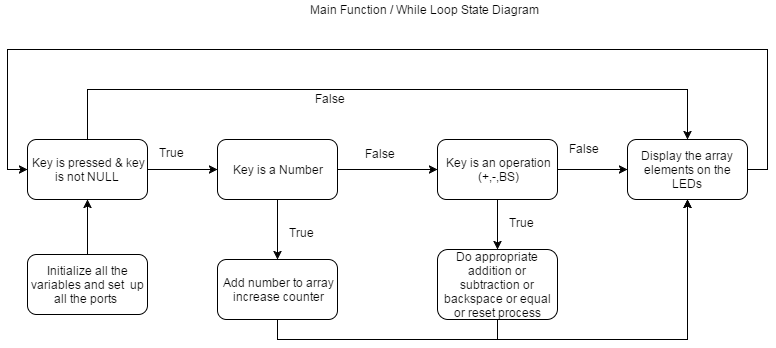

The diagram above was exported from draw.io. Its source (the exported page's mxGraphModel, read from the mxfile embedded in the PNG):
<mxGraphModel dx="1112" dy="887" grid="1" gridSize="10" guides="1" tooltips="1" connect="1" arrows="1" fold="1" page="0" pageScale="1.5" pageWidth="826" pageHeight="1169" background="none" math="0" shadow="0">
  <root>
    <mxCell id="0" style=";html=1;" />
    <mxCell id="1" style=";html=1;" parent="0" />
    <mxCell id="72edd5d474572c48-211" style="edgeStyle=orthogonalEdgeStyle;rounded=0;html=1;entryX=0;entryY=0.5;jettySize=auto;orthogonalLoop=1;" edge="1" parent="1" source="72edd5d474572c48-207" target="72edd5d474572c48-208">
      <mxGeometry relative="1" as="geometry" />
    </mxCell>
    <mxCell id="72edd5d474572c48-228" style="edgeStyle=orthogonalEdgeStyle;rounded=0;html=1;entryX=0.5;entryY=0;jettySize=auto;orthogonalLoop=1;" edge="1" parent="1" source="72edd5d474572c48-207" target="72edd5d474572c48-224">
      <mxGeometry relative="1" as="geometry">
        <Array as="points">
          <mxPoint x="260" y="-215" />
          <mxPoint x="860" y="-215" />
        </Array>
      </mxGeometry>
    </mxCell>
    <mxCell id="72edd5d474572c48-207" value="&amp;nbsp;Key is pressed &amp;amp; key is not NULL" style="rounded=1;whiteSpace=wrap;html=1;" vertex="1" parent="1">
      <mxGeometry x="200" y="-165" width="120" height="60" as="geometry" />
    </mxCell>
    <mxCell id="72edd5d474572c48-215" style="edgeStyle=orthogonalEdgeStyle;rounded=0;html=1;exitX=0.5;exitY=1;entryX=0.5;entryY=0;jettySize=auto;orthogonalLoop=1;" edge="1" parent="1" source="72edd5d474572c48-208" target="72edd5d474572c48-214">
      <mxGeometry relative="1" as="geometry" />
    </mxCell>
    <mxCell id="72edd5d474572c48-217" style="edgeStyle=orthogonalEdgeStyle;rounded=0;html=1;entryX=0;entryY=0.5;jettySize=auto;orthogonalLoop=1;" edge="1" parent="1" source="72edd5d474572c48-208" target="72edd5d474572c48-209">
      <mxGeometry relative="1" as="geometry" />
    </mxCell>
    <mxCell id="72edd5d474572c48-208" value="Key is a Number" style="rounded=1;whiteSpace=wrap;html=1;" vertex="1" parent="1">
      <mxGeometry x="390" y="-165" width="120" height="60" as="geometry" />
    </mxCell>
    <mxCell id="72edd5d474572c48-223" style="edgeStyle=orthogonalEdgeStyle;rounded=0;html=1;exitX=0.5;exitY=1;entryX=0.5;entryY=0;jettySize=auto;orthogonalLoop=1;" edge="1" parent="1" source="72edd5d474572c48-209" target="72edd5d474572c48-219">
      <mxGeometry relative="1" as="geometry" />
    </mxCell>
    <mxCell id="72edd5d474572c48-225" style="edgeStyle=orthogonalEdgeStyle;rounded=0;html=1;exitX=1;exitY=0.5;entryX=0;entryY=0.5;jettySize=auto;orthogonalLoop=1;" edge="1" parent="1" source="72edd5d474572c48-209" target="72edd5d474572c48-224">
      <mxGeometry relative="1" as="geometry" />
    </mxCell>
    <mxCell id="72edd5d474572c48-209" value="Key is an operation&lt;div&gt;(+,-,BS)&lt;/div&gt;" style="rounded=1;whiteSpace=wrap;html=1;" vertex="1" parent="1">
      <mxGeometry x="610" y="-165" width="120" height="60" as="geometry" />
    </mxCell>
    <mxCell id="72edd5d474572c48-213" value="&lt;span style=&quot;color: rgb(0 , 0 , 0) ; font-family: &amp;#34;helvetica&amp;#34; ; font-size: 12px ; font-style: normal ; font-weight: normal ; letter-spacing: normal ; text-align: left ; text-indent: 0px ; text-transform: none ; white-space: nowrap ; word-spacing: 0px ; background-color: rgb(255 , 255 , 255) ; display: inline ; float: none&quot;&gt;True&lt;/span&gt;" style="text;html=1;" vertex="1" parent="1">
      <mxGeometry x="330" y="-165" width="50" height="30" as="geometry" />
    </mxCell>
    <mxCell id="72edd5d474572c48-227" style="edgeStyle=orthogonalEdgeStyle;rounded=0;html=1;exitX=0.5;exitY=1;jettySize=auto;orthogonalLoop=1;entryX=0.5;entryY=1;" edge="1" parent="1" source="72edd5d474572c48-214" target="72edd5d474572c48-224">
      <mxGeometry relative="1" as="geometry">
        <mxPoint x="860" y="-95" as="targetPoint" />
        <Array as="points">
          <mxPoint x="450" y="35" />
          <mxPoint x="860" y="35" />
        </Array>
      </mxGeometry>
    </mxCell>
    <mxCell id="72edd5d474572c48-214" value="Add number to array&lt;div&gt;increase counter&lt;/div&gt;" style="rounded=1;whiteSpace=wrap;html=1;" vertex="1" parent="1">
      <mxGeometry x="390" y="-45" width="120" height="60" as="geometry" />
    </mxCell>
    <mxCell id="72edd5d474572c48-216" value="&lt;span style=&quot;color: rgb(0 , 0 , 0) ; font-family: &amp;#34;helvetica&amp;#34; ; font-size: 12px ; font-style: normal ; font-weight: normal ; letter-spacing: normal ; text-align: left ; text-indent: 0px ; text-transform: none ; white-space: nowrap ; word-spacing: 0px ; background-color: rgb(255 , 255 , 255) ; display: inline ; float: none&quot;&gt;True&lt;/span&gt;" style="text;html=1;" vertex="1" parent="1">
      <mxGeometry x="460" y="-85" width="50" height="30" as="geometry" />
    </mxCell>
    <mxCell id="72edd5d474572c48-218" value="False" style="text;html=1;resizable=0;points=[];autosize=1;align=left;verticalAlign=top;spacingTop=-4;" vertex="1" parent="1">
      <mxGeometry x="536" y="-160" width="50" height="20" as="geometry" />
    </mxCell>
    <mxCell id="72edd5d474572c48-226" style="edgeStyle=orthogonalEdgeStyle;rounded=0;html=1;exitX=0.5;exitY=1;jettySize=auto;orthogonalLoop=1;entryX=0.5;entryY=1;" edge="1" parent="1" source="72edd5d474572c48-219" target="72edd5d474572c48-224">
      <mxGeometry relative="1" as="geometry">
        <mxPoint x="860" y="-95" as="targetPoint" />
        <Array as="points">
          <mxPoint x="670" y="35" />
          <mxPoint x="860" y="35" />
        </Array>
      </mxGeometry>
    </mxCell>
    <mxCell id="72edd5d474572c48-219" value="Do appropriate addition or subtraction or backspace or equal or reset process" style="rounded=1;whiteSpace=wrap;html=1;" vertex="1" parent="1">
      <mxGeometry x="610" y="-55" width="120" height="70" as="geometry" />
    </mxCell>
    <mxCell id="72edd5d474572c48-222" value="&lt;span style=&quot;color: rgb(0 , 0 , 0) ; font-family: &amp;#34;helvetica&amp;#34; ; font-size: 12px ; font-style: normal ; font-weight: normal ; letter-spacing: normal ; text-align: left ; text-indent: 0px ; text-transform: none ; white-space: nowrap ; word-spacing: 0px ; background-color: rgb(255 , 255 , 255) ; display: inline ; float: none&quot;&gt;True&lt;/span&gt;" style="text;html=1;" vertex="1" parent="1">
      <mxGeometry x="680" y="-95" width="50" height="30" as="geometry" />
    </mxCell>
    <mxCell id="72edd5d474572c48-233" style="edgeStyle=orthogonalEdgeStyle;rounded=0;html=1;exitX=1;exitY=0.5;entryX=0;entryY=0.5;jettySize=auto;orthogonalLoop=1;" edge="1" parent="1" source="72edd5d474572c48-224" target="72edd5d474572c48-207">
      <mxGeometry relative="1" as="geometry">
        <Array as="points">
          <mxPoint x="940" y="-135" />
          <mxPoint x="940" y="-255" />
          <mxPoint x="180" y="-255" />
          <mxPoint x="180" y="-135" />
        </Array>
      </mxGeometry>
    </mxCell>
    <mxCell id="72edd5d474572c48-224" value="Display the array elements on the LEDs" style="rounded=1;whiteSpace=wrap;html=1;" vertex="1" parent="1">
      <mxGeometry x="800" y="-165" width="120" height="60" as="geometry" />
    </mxCell>
    <mxCell id="72edd5d474572c48-229" value="False" style="text;html=1;resizable=0;points=[];autosize=1;align=left;verticalAlign=top;spacingTop=-4;" vertex="1" parent="1">
      <mxGeometry x="486" y="-215" width="50" height="20" as="geometry" />
    </mxCell>
    <mxCell id="72edd5d474572c48-230" value="False" style="text;html=1;resizable=0;points=[];autosize=1;align=left;verticalAlign=top;spacingTop=-4;" vertex="1" parent="1">
      <mxGeometry x="740" y="-165" width="50" height="20" as="geometry" />
    </mxCell>
    <mxCell id="72edd5d474572c48-234" value="Main Function / While Loop State Diagram" style="text;html=1;resizable=0;points=[];autosize=1;align=left;verticalAlign=top;spacingTop=-4;" vertex="1" parent="1">
      <mxGeometry x="481" y="-304" width="240" height="20" as="geometry" />
    </mxCell>
    <mxCell id="72edd5d474572c48-236" style="edgeStyle=orthogonalEdgeStyle;rounded=0;html=1;exitX=0.5;exitY=0;entryX=0.5;entryY=1;jettySize=auto;orthogonalLoop=1;" edge="1" parent="1" source="72edd5d474572c48-235" target="72edd5d474572c48-207">
      <mxGeometry relative="1" as="geometry" />
    </mxCell>
    <mxCell id="72edd5d474572c48-235" value="Initialize all the variables and set &amp;nbsp;up all the ports&amp;nbsp;" style="rounded=1;whiteSpace=wrap;html=1;" vertex="1" parent="1">
      <mxGeometry x="200" y="-50" width="120" height="60" as="geometry" />
    </mxCell>
  </root>
</mxGraphModel>